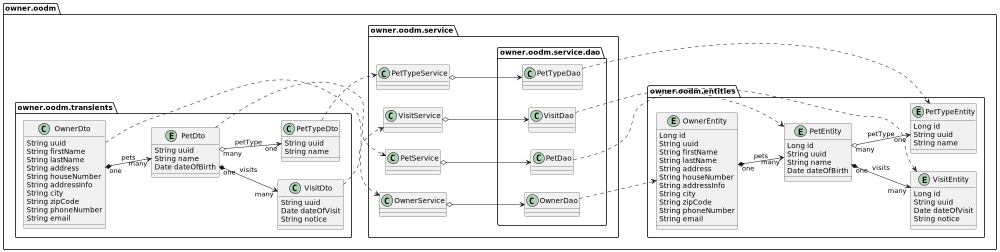

The diagram above was rendered by PlantUML. Its source (embedded in the PNG):
@startuml
'https://plantuml.com/class-diagram


left to right direction
' top to bottom direction

scale 1000 width

package owner.oodm {

    package owner.oodm.entities {

        entity OwnerEntity {
            Long id
            String uuid
            String firstName
            String lastName
            String address
            String houseNumber
            String addressInfo
            String city
            String zipCode
            String phoneNumber
            String email
        }

        entity PetEntity {
            Long id
            String uuid
            String name
            Date dateOfBirth
        }

        entity VisitEntity {
            Long id
            String uuid
            Date dateOfVisit
            String notice
        }

        entity PetTypeEntity {
            Long id
            String uuid
            String name
        }

        OwnerEntity "one"  *--> "many"  PetEntity: pets
        PetEntity "one" *--> "many" VisitEntity: visits
        PetEntity "many"  o-->  "one" PetTypeEntity: petType

    }

    package owner.oodm.service {

        class OwnerService {
        }

        class PetService {
        }

        class VisitService {
        }

        class PetTypeService {
        }

        package owner.oodm.service.dao {

            class OwnerDao {
            }

            class PetDao {
            }

            class VisitDao {
            }

            class PetTypeDao {
            }

            OwnerDao ..> OwnerEntity
            PetDao ..> PetEntity
            PetTypeDao ..> PetTypeEntity
            VisitDao ..> VisitEntity
        }

        OwnerService o--> OwnerDao
        PetService o--> PetDao
        PetTypeService o--> PetTypeDao
        VisitService o--> VisitDao
    }

    package owner.oodm.transients {

        class OwnerDto {
            String uuid
            String firstName
            String lastName
            String address
            String houseNumber
            String addressInfo
            String city
            String zipCode
            String phoneNumber
            String email
        }

        entity PetDto {
            String uuid
            String name
            Date dateOfBirth
        }

        class PetTypeDto {
            String uuid
            String name
        }

        class VisitDto {
            String uuid
            Date dateOfVisit
            String notice
        }

        OwnerDto "one"  *--> "many"  PetDto: pets
        PetDto "one" *--> "many" VisitDto: visits
        PetDto "many"  o-->  "one" PetTypeDto: petType

        OwnerDto ..> OwnerService
        PetDto ..> PetService
        VisitDto ..> VisitService
        PetTypeDto  ..> PetTypeService
    }
}

@enduml